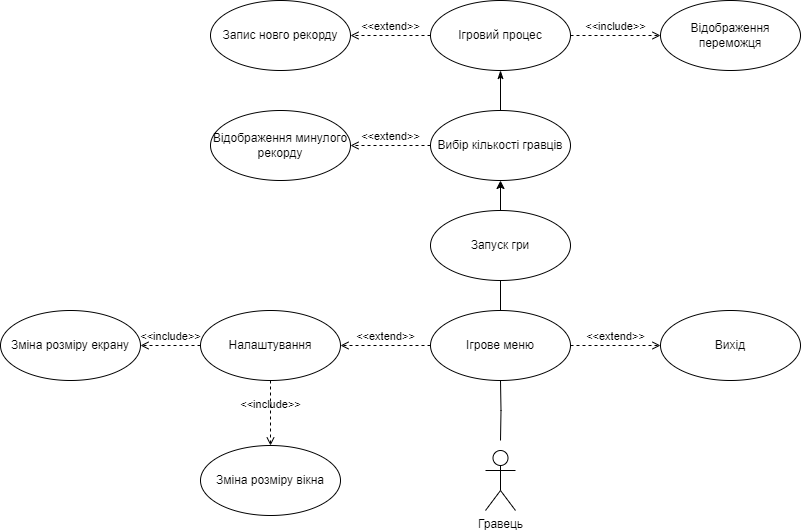

The diagram above was exported from draw.io. Its source (the exported page's mxGraphModel, read from the mxfile embedded in the PNG):
<mxGraphModel dx="1562" dy="818" grid="1" gridSize="10" guides="1" tooltips="1" connect="1" arrows="1" fold="1" page="1" pageScale="1" pageWidth="1169" pageHeight="826" background="none" math="0" shadow="0">
  <root>
    <mxCell id="0" />
    <mxCell id="1" parent="0" />
    <mxCell id="QPf6BOlwenXLoloiU_X3-41" value="Ігрове меню" style="ellipse;whiteSpace=wrap;html=1;" parent="1" vertex="1">
      <mxGeometry x="580" y="420" width="140" height="70" as="geometry" />
    </mxCell>
    <mxCell id="IZlWmsOsV2ldIMs6gls0-1" value="Гравець" style="shape=umlActor;verticalLabelPosition=bottom;verticalAlign=top;html=1;" vertex="1" parent="1">
      <mxGeometry x="635" y="560" width="30" height="60" as="geometry" />
    </mxCell>
    <mxCell id="IZlWmsOsV2ldIMs6gls0-7" style="edgeStyle=orthogonalEdgeStyle;rounded=0;orthogonalLoop=1;jettySize=auto;html=1;entryX=0.5;entryY=1;entryDx=0;entryDy=0;strokeColor=default;curved=0;endArrow=none;endFill=0;" edge="1" parent="1" target="QPf6BOlwenXLoloiU_X3-41">
      <mxGeometry relative="1" as="geometry">
        <mxPoint x="650" y="550" as="sourcePoint" />
      </mxGeometry>
    </mxCell>
    <mxCell id="IZlWmsOsV2ldIMs6gls0-9" value="Вихід" style="ellipse;whiteSpace=wrap;html=1;" vertex="1" parent="1">
      <mxGeometry x="810" y="420" width="140" height="70" as="geometry" />
    </mxCell>
    <mxCell id="IZlWmsOsV2ldIMs6gls0-14" value="Налаштування" style="ellipse;whiteSpace=wrap;html=1;" vertex="1" parent="1">
      <mxGeometry x="350" y="420" width="140" height="70" as="geometry" />
    </mxCell>
    <mxCell id="IZlWmsOsV2ldIMs6gls0-17" style="edgeStyle=orthogonalEdgeStyle;rounded=0;orthogonalLoop=1;jettySize=auto;html=1;strokeColor=default;curved=0;endArrow=none;endFill=0;exitX=0.5;exitY=0;exitDx=0;exitDy=0;entryX=0.5;entryY=1;entryDx=0;entryDy=0;" edge="1" parent="1" source="QPf6BOlwenXLoloiU_X3-41" target="IZlWmsOsV2ldIMs6gls0-18">
      <mxGeometry relative="1" as="geometry">
        <mxPoint x="660" y="560" as="sourcePoint" />
        <mxPoint x="650" y="385" as="targetPoint" />
      </mxGeometry>
    </mxCell>
    <mxCell id="IZlWmsOsV2ldIMs6gls0-18" value="Запуск гри" style="ellipse;whiteSpace=wrap;html=1;" vertex="1" parent="1">
      <mxGeometry x="580" y="320" width="140" height="70" as="geometry" />
    </mxCell>
    <mxCell id="IZlWmsOsV2ldIMs6gls0-19" value="&amp;lt;&amp;lt;include&amp;gt;&amp;gt;" style="html=1;verticalAlign=bottom;labelBackgroundColor=none;endArrow=open;endFill=0;dashed=1;rounded=0;exitX=0.5;exitY=1;exitDx=0;exitDy=0;entryX=0.5;entryY=0;entryDx=0;entryDy=0;" edge="1" parent="1" source="IZlWmsOsV2ldIMs6gls0-14" target="IZlWmsOsV2ldIMs6gls0-20">
      <mxGeometry width="160" relative="1" as="geometry">
        <mxPoint x="380" y="550" as="sourcePoint" />
        <mxPoint x="410" y="550" as="targetPoint" />
      </mxGeometry>
    </mxCell>
    <mxCell id="IZlWmsOsV2ldIMs6gls0-20" value="Зміна розміру вікна" style="ellipse;whiteSpace=wrap;html=1;" vertex="1" parent="1">
      <mxGeometry x="350" y="555" width="140" height="70" as="geometry" />
    </mxCell>
    <mxCell id="IZlWmsOsV2ldIMs6gls0-21" value="Зміна розміру екрану" style="ellipse;whiteSpace=wrap;html=1;" vertex="1" parent="1">
      <mxGeometry x="150" y="420" width="140" height="70" as="geometry" />
    </mxCell>
    <mxCell id="IZlWmsOsV2ldIMs6gls0-22" value="&amp;lt;&amp;lt;include&amp;gt;&amp;gt;" style="html=1;verticalAlign=bottom;labelBackgroundColor=none;endArrow=open;endFill=0;dashed=1;rounded=0;exitX=0;exitY=0.5;exitDx=0;exitDy=0;entryX=1;entryY=0.5;entryDx=0;entryDy=0;" edge="1" parent="1" source="IZlWmsOsV2ldIMs6gls0-14" target="IZlWmsOsV2ldIMs6gls0-21">
      <mxGeometry width="160" relative="1" as="geometry">
        <mxPoint x="430" y="500" as="sourcePoint" />
        <mxPoint x="410" y="565" as="targetPoint" />
      </mxGeometry>
    </mxCell>
    <mxCell id="IZlWmsOsV2ldIMs6gls0-23" value="Вибір кількості гравців" style="ellipse;whiteSpace=wrap;html=1;" vertex="1" parent="1">
      <mxGeometry x="580" y="220" width="140" height="70" as="geometry" />
    </mxCell>
    <mxCell id="IZlWmsOsV2ldIMs6gls0-24" style="edgeStyle=orthogonalEdgeStyle;rounded=0;orthogonalLoop=1;jettySize=auto;html=1;strokeColor=default;curved=0;endArrow=classic;endFill=1;entryX=0.5;entryY=1;entryDx=0;entryDy=0;exitX=0.5;exitY=0;exitDx=0;exitDy=0;" edge="1" parent="1" source="IZlWmsOsV2ldIMs6gls0-18" target="IZlWmsOsV2ldIMs6gls0-23">
      <mxGeometry relative="1" as="geometry">
        <mxPoint x="680" y="290" as="sourcePoint" />
        <mxPoint x="660" y="390" as="targetPoint" />
      </mxGeometry>
    </mxCell>
    <mxCell id="IZlWmsOsV2ldIMs6gls0-28" value="Ігровий процес" style="ellipse;whiteSpace=wrap;html=1;" vertex="1" parent="1">
      <mxGeometry x="580" y="110" width="140" height="70" as="geometry" />
    </mxCell>
    <mxCell id="IZlWmsOsV2ldIMs6gls0-29" style="edgeStyle=orthogonalEdgeStyle;rounded=0;orthogonalLoop=1;jettySize=auto;html=1;strokeColor=default;curved=0;endArrow=classicThin;endFill=1;entryX=0.5;entryY=1;entryDx=0;entryDy=0;exitX=0.5;exitY=0;exitDx=0;exitDy=0;" edge="1" parent="1" source="IZlWmsOsV2ldIMs6gls0-23" target="IZlWmsOsV2ldIMs6gls0-28">
      <mxGeometry relative="1" as="geometry">
        <mxPoint x="710" y="220" as="sourcePoint" />
        <mxPoint x="710" y="190" as="targetPoint" />
      </mxGeometry>
    </mxCell>
    <mxCell id="IZlWmsOsV2ldIMs6gls0-31" value="Відображення минулого рекорду" style="ellipse;whiteSpace=wrap;html=1;" vertex="1" parent="1">
      <mxGeometry x="360" y="220" width="140" height="70" as="geometry" />
    </mxCell>
    <mxCell id="IZlWmsOsV2ldIMs6gls0-33" value="&amp;lt;&amp;lt;extend&amp;gt;&amp;gt;" style="html=1;verticalAlign=bottom;labelBackgroundColor=none;endArrow=open;endFill=0;dashed=1;rounded=0;exitX=0;exitY=0.5;exitDx=0;exitDy=0;entryX=1;entryY=0.5;entryDx=0;entryDy=0;" edge="1" parent="1" source="QPf6BOlwenXLoloiU_X3-41" target="IZlWmsOsV2ldIMs6gls0-14">
      <mxGeometry width="160" relative="1" as="geometry">
        <mxPoint x="520" y="270" as="sourcePoint" />
        <mxPoint x="680" y="270" as="targetPoint" />
      </mxGeometry>
    </mxCell>
    <mxCell id="IZlWmsOsV2ldIMs6gls0-34" value="&amp;lt;&amp;lt;extend&amp;gt;&amp;gt;" style="html=1;verticalAlign=bottom;labelBackgroundColor=none;endArrow=open;endFill=0;dashed=1;rounded=0;exitX=1;exitY=0.5;exitDx=0;exitDy=0;entryX=0;entryY=0.5;entryDx=0;entryDy=0;" edge="1" parent="1" source="QPf6BOlwenXLoloiU_X3-41" target="IZlWmsOsV2ldIMs6gls0-9">
      <mxGeometry width="160" relative="1" as="geometry">
        <mxPoint x="590" y="465" as="sourcePoint" />
        <mxPoint x="500" y="465" as="targetPoint" />
      </mxGeometry>
    </mxCell>
    <mxCell id="IZlWmsOsV2ldIMs6gls0-35" value="&amp;lt;&amp;lt;extend&amp;gt;&amp;gt;" style="html=1;verticalAlign=bottom;labelBackgroundColor=none;endArrow=open;endFill=0;dashed=1;rounded=0;exitX=0;exitY=0.5;exitDx=0;exitDy=0;entryX=1;entryY=0.5;entryDx=0;entryDy=0;" edge="1" parent="1" source="IZlWmsOsV2ldIMs6gls0-23" target="IZlWmsOsV2ldIMs6gls0-31">
      <mxGeometry width="160" relative="1" as="geometry">
        <mxPoint x="600" y="475" as="sourcePoint" />
        <mxPoint x="510" y="475" as="targetPoint" />
      </mxGeometry>
    </mxCell>
    <mxCell id="IZlWmsOsV2ldIMs6gls0-36" value="&amp;lt;&amp;lt;extend&amp;gt;&amp;gt;" style="html=1;verticalAlign=bottom;labelBackgroundColor=none;endArrow=open;endFill=0;dashed=1;rounded=0;exitX=0;exitY=0.5;exitDx=0;exitDy=0;entryX=1;entryY=0.5;entryDx=0;entryDy=0;" edge="1" parent="1" source="IZlWmsOsV2ldIMs6gls0-28" target="IZlWmsOsV2ldIMs6gls0-38">
      <mxGeometry width="160" relative="1" as="geometry">
        <mxPoint x="590" y="265" as="sourcePoint" />
        <mxPoint x="440" y="150" as="targetPoint" />
      </mxGeometry>
    </mxCell>
    <mxCell id="IZlWmsOsV2ldIMs6gls0-38" value="Запис новго рекорду" style="ellipse;whiteSpace=wrap;html=1;" vertex="1" parent="1">
      <mxGeometry x="360" y="110" width="140" height="70" as="geometry" />
    </mxCell>
    <mxCell id="IZlWmsOsV2ldIMs6gls0-39" value="&amp;lt;&amp;lt;include&amp;gt;&amp;gt;" style="html=1;verticalAlign=bottom;labelBackgroundColor=none;endArrow=open;endFill=0;dashed=1;rounded=0;exitX=1;exitY=0.5;exitDx=0;exitDy=0;entryX=0;entryY=0.5;entryDx=0;entryDy=0;" edge="1" parent="1" source="IZlWmsOsV2ldIMs6gls0-28" target="IZlWmsOsV2ldIMs6gls0-40">
      <mxGeometry width="160" relative="1" as="geometry">
        <mxPoint x="360" y="465" as="sourcePoint" />
        <mxPoint x="800" y="145" as="targetPoint" />
      </mxGeometry>
    </mxCell>
    <mxCell id="IZlWmsOsV2ldIMs6gls0-40" value="Відображення переможця" style="ellipse;whiteSpace=wrap;html=1;" vertex="1" parent="1">
      <mxGeometry x="810" y="110" width="140" height="70" as="geometry" />
    </mxCell>
  </root>
</mxGraphModel>